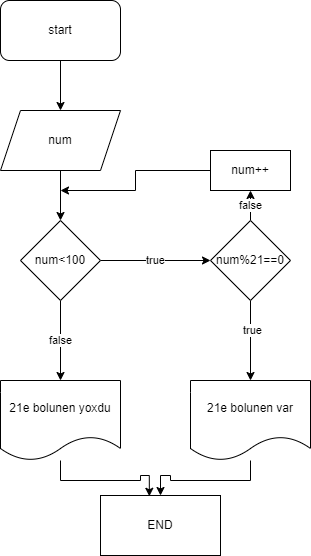

The diagram above was exported from draw.io. Its source (the exported page's mxGraphModel, read from the mxfile embedded in the PNG):
<mxGraphModel dx="1038" dy="489" grid="1" gridSize="10" guides="1" tooltips="1" connect="1" arrows="1" fold="1" page="1" pageScale="1" pageWidth="827" pageHeight="1169" math="0" shadow="0">
  <root>
    <mxCell id="iti6famGuh_IRKAtX0Ev-0" />
    <mxCell id="iti6famGuh_IRKAtX0Ev-1" parent="iti6famGuh_IRKAtX0Ev-0" />
    <mxCell id="iti6famGuh_IRKAtX0Ev-4" value="" style="edgeStyle=orthogonalEdgeStyle;rounded=0;orthogonalLoop=1;jettySize=auto;html=1;" edge="1" parent="iti6famGuh_IRKAtX0Ev-1" source="iti6famGuh_IRKAtX0Ev-2" target="iti6famGuh_IRKAtX0Ev-3">
      <mxGeometry relative="1" as="geometry" />
    </mxCell>
    <mxCell id="iti6famGuh_IRKAtX0Ev-2" value="start" style="rounded=1;whiteSpace=wrap;html=1;" vertex="1" parent="iti6famGuh_IRKAtX0Ev-1">
      <mxGeometry x="330" y="30" width="120" height="60" as="geometry" />
    </mxCell>
    <mxCell id="iti6famGuh_IRKAtX0Ev-7" value="" style="edgeStyle=orthogonalEdgeStyle;rounded=0;orthogonalLoop=1;jettySize=auto;html=1;" edge="1" parent="iti6famGuh_IRKAtX0Ev-1" source="iti6famGuh_IRKAtX0Ev-3" target="iti6famGuh_IRKAtX0Ev-5">
      <mxGeometry relative="1" as="geometry" />
    </mxCell>
    <mxCell id="iti6famGuh_IRKAtX0Ev-3" value="num" style="shape=parallelogram;perimeter=parallelogramPerimeter;whiteSpace=wrap;html=1;fixedSize=1;" vertex="1" parent="iti6famGuh_IRKAtX0Ev-1">
      <mxGeometry x="330" y="140" width="120" height="60" as="geometry" />
    </mxCell>
    <mxCell id="iti6famGuh_IRKAtX0Ev-8" value="true" style="edgeStyle=orthogonalEdgeStyle;rounded=0;orthogonalLoop=1;jettySize=auto;html=1;" edge="1" parent="iti6famGuh_IRKAtX0Ev-1" source="iti6famGuh_IRKAtX0Ev-5" target="iti6famGuh_IRKAtX0Ev-6">
      <mxGeometry relative="1" as="geometry" />
    </mxCell>
    <mxCell id="iti6famGuh_IRKAtX0Ev-12" value="false" style="edgeStyle=orthogonalEdgeStyle;rounded=0;orthogonalLoop=1;jettySize=auto;html=1;" edge="1" parent="iti6famGuh_IRKAtX0Ev-1" source="iti6famGuh_IRKAtX0Ev-5" target="iti6famGuh_IRKAtX0Ev-10">
      <mxGeometry relative="1" as="geometry" />
    </mxCell>
    <mxCell id="iti6famGuh_IRKAtX0Ev-5" value="num&amp;lt;100" style="rhombus;whiteSpace=wrap;html=1;" vertex="1" parent="iti6famGuh_IRKAtX0Ev-1">
      <mxGeometry x="350" y="250" width="80" height="80" as="geometry" />
    </mxCell>
    <mxCell id="iti6famGuh_IRKAtX0Ev-11" value="" style="edgeStyle=orthogonalEdgeStyle;rounded=0;orthogonalLoop=1;jettySize=auto;html=1;" edge="1" parent="iti6famGuh_IRKAtX0Ev-1" source="iti6famGuh_IRKAtX0Ev-6" target="iti6famGuh_IRKAtX0Ev-9">
      <mxGeometry relative="1" as="geometry" />
    </mxCell>
    <mxCell id="iti6famGuh_IRKAtX0Ev-13" value="true" style="edgeLabel;html=1;align=center;verticalAlign=middle;resizable=0;points=[];" vertex="1" connectable="0" parent="iti6famGuh_IRKAtX0Ev-11">
      <mxGeometry x="-0.275" y="1" relative="1" as="geometry">
        <mxPoint as="offset" />
      </mxGeometry>
    </mxCell>
    <mxCell id="iti6famGuh_IRKAtX0Ev-15" value="false" style="edgeStyle=orthogonalEdgeStyle;rounded=0;orthogonalLoop=1;jettySize=auto;html=1;" edge="1" parent="iti6famGuh_IRKAtX0Ev-1" source="iti6famGuh_IRKAtX0Ev-6" target="iti6famGuh_IRKAtX0Ev-14">
      <mxGeometry relative="1" as="geometry" />
    </mxCell>
    <mxCell id="iti6famGuh_IRKAtX0Ev-6" value="num%21==0" style="rhombus;whiteSpace=wrap;html=1;" vertex="1" parent="iti6famGuh_IRKAtX0Ev-1">
      <mxGeometry x="540" y="250" width="80" height="80" as="geometry" />
    </mxCell>
    <mxCell id="iti6famGuh_IRKAtX0Ev-19" style="edgeStyle=orthogonalEdgeStyle;rounded=0;orthogonalLoop=1;jettySize=auto;html=1;" edge="1" parent="iti6famGuh_IRKAtX0Ev-1" source="iti6famGuh_IRKAtX0Ev-9" target="iti6famGuh_IRKAtX0Ev-18">
      <mxGeometry relative="1" as="geometry" />
    </mxCell>
    <mxCell id="iti6famGuh_IRKAtX0Ev-9" value="21e bolunen var" style="shape=document;whiteSpace=wrap;html=1;boundedLbl=1;" vertex="1" parent="iti6famGuh_IRKAtX0Ev-1">
      <mxGeometry x="520" y="410" width="120" height="80" as="geometry" />
    </mxCell>
    <mxCell id="iti6famGuh_IRKAtX0Ev-20" style="edgeStyle=orthogonalEdgeStyle;rounded=0;orthogonalLoop=1;jettySize=auto;html=1;entryX=0.407;entryY=0.013;entryDx=0;entryDy=0;entryPerimeter=0;" edge="1" parent="iti6famGuh_IRKAtX0Ev-1" source="iti6famGuh_IRKAtX0Ev-10" target="iti6famGuh_IRKAtX0Ev-18">
      <mxGeometry relative="1" as="geometry" />
    </mxCell>
    <mxCell id="iti6famGuh_IRKAtX0Ev-10" value="21e bolunen yoxdu" style="shape=document;whiteSpace=wrap;html=1;boundedLbl=1;" vertex="1" parent="iti6famGuh_IRKAtX0Ev-1">
      <mxGeometry x="330" y="410" width="120" height="80" as="geometry" />
    </mxCell>
    <mxCell id="iti6famGuh_IRKAtX0Ev-16" style="edgeStyle=orthogonalEdgeStyle;rounded=0;orthogonalLoop=1;jettySize=auto;html=1;" edge="1" parent="iti6famGuh_IRKAtX0Ev-1" source="iti6famGuh_IRKAtX0Ev-14">
      <mxGeometry relative="1" as="geometry">
        <mxPoint x="390" y="220" as="targetPoint" />
      </mxGeometry>
    </mxCell>
    <mxCell id="iti6famGuh_IRKAtX0Ev-14" value="num++" style="rounded=0;whiteSpace=wrap;html=1;" vertex="1" parent="iti6famGuh_IRKAtX0Ev-1">
      <mxGeometry x="540" y="180" width="80" height="40" as="geometry" />
    </mxCell>
    <mxCell id="iti6famGuh_IRKAtX0Ev-18" value="END" style="rounded=0;whiteSpace=wrap;html=1;" vertex="1" parent="iti6famGuh_IRKAtX0Ev-1">
      <mxGeometry x="430" y="525" width="120" height="60" as="geometry" />
    </mxCell>
  </root>
</mxGraphModel>